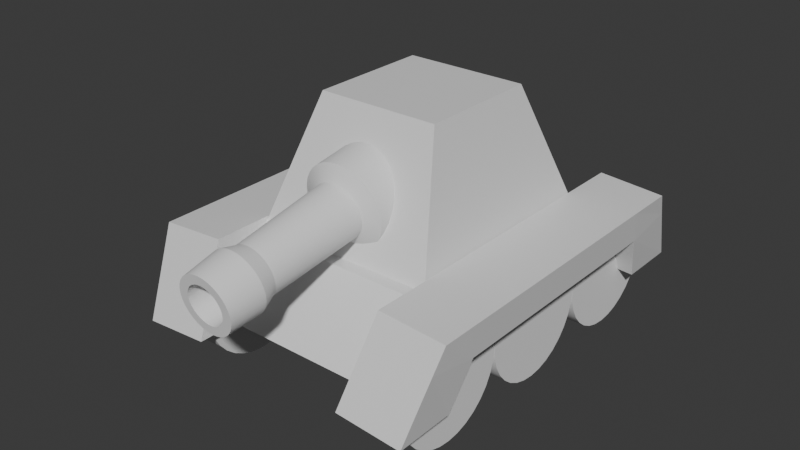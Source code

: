 # Source: tank.blend  (saved by Blender 5.1.30; exported with 4.5.12 LTS)
import bpy
from mathutils import Matrix  # noqa: F401  (used for matrix-valued properties, if any)

bpy.ops.wm.read_factory_settings(use_empty=True)
scene = bpy.context.scene
scene.name = 'Scene'

# ---- collections
col_collection = bpy.data.collections.new('Collection'); scene.collection.children.link(col_collection)

# ---- materials (node trees are filled in below, after node groups)
mat_material = bpy.data.materials.new('Material')
mat_material.alpha_threshold = 0.0
mat_material.use_backface_culling_lightprobe_volume = False
mat_material.roughness = 0.5
mat_material.line_color = (0.0, 0.0, 0.0, 1.0)

# ---- node groups
ng_smooth_by_angle = bpy.data.node_groups.new('Smooth by Angle', 'GeometryNodeTree')
_s = ng_smooth_by_angle.interface.new_socket(name='Mesh', in_out='OUTPUT', socket_type='NodeSocketGeometry')
_s = ng_smooth_by_angle.interface.new_socket(name='Mesh', in_out='INPUT', socket_type='NodeSocketGeometry')
_s = ng_smooth_by_angle.interface.new_socket(name='Angle', in_out='INPUT', socket_type='NodeSocketFloat')
_s.subtype = 'ANGLE'
_s.default_value = 0.5236
_s.min_value = 0.0
_s.max_value = 3.142
_s.description = 'Maximum face angle for smooth edges'
_s = ng_smooth_by_angle.interface.new_socket(name='Ignore Sharpness', in_out='INPUT', socket_type='NodeSocketBool')
_s.force_non_field = True
ng_smooth_by_angle.is_modifier = True
_N = ng_smooth_by_angle.nodes; _L = ng_smooth_by_angle.links
n0 = _N.new('GeometryNodeSetShadeSmooth'); n0.name = 'Set Shade Smooth'; n0.location = (120, -80)
n0.domain = 'EDGE'
n1 = _N.new('GeometryNodeSetShadeSmooth'); n1.name = 'Set Shade Smooth.001'; n1.location = (300, -80)
n2 = _N.new('NodeGroupOutput'); n2.name = 'Group Output'; n2.location = (480, -80)
n3 = _N.new('GeometryNodeInputMeshEdgeAngle'); n3.name = 'Edge Angle'; n3.location = (-440, -240)
n4 = _N.new('NodeGroupInput'); n4.name = 'Group Input'; n4.location = (-80, -80)
n5 = _N.new('GeometryNodeInputEdgeSmooth'); n5.name = 'Is Edge Smooth'; n5.location = (-260, -120)
n6 = _N.new('GeometryNodeInputShadeSmooth'); n6.name = 'Is Shade Smooth'; n6.location = (-440, -397)
n7 = _N.new('FunctionNodeCompare'); n7.name = 'Compare'; n7.location = (-260, -260)
n7.operation = 'LESS_EQUAL'
n7.inputs[6].default_value = (0.0, 0.0, 0.0, 0.0)
n7.inputs[7].default_value = (0.0, 0.0, 0.0, 0.0)
n8 = _N.new('FunctionNodeBooleanMath'); n8.name = 'Boolean Math.001'; n8.location = (-80, -260)
n9 = _N.new('NodeGroupInput'); n9.name = 'Group Input.001'; n9.location = (-440, -329)
n10 = _N.new('NodeGroupInput'); n10.name = 'Group Input.002'; n10.location = (-259, -189)
n11 = _N.new('FunctionNodeBooleanMath'); n11.name = 'Boolean Math'; n11.location = (-80, -149)
n11.operation = 'OR'
n12 = _N.new('FunctionNodeBooleanMath'); n12.name = 'Boolean Math.002'; n12.location = (-260, -380)
n12.operation = 'OR'
n13 = _N.new('NodeGroupInput'); n13.name = 'Group Input.003'; n13.location = (-440, -460)
_L.new(n3.outputs[0], n7.inputs[0])
_L.new(n1.outputs[0], n2.inputs[0])
_L.new(n9.outputs[1], n7.inputs[1])
_L.new(n7.outputs[0], n8.inputs[0])
_L.new(n4.outputs[0], n0.inputs[0])
_L.new(n0.outputs[0], n1.inputs[0])
_L.new(n8.outputs[0], n0.inputs[2])
_L.new(n10.outputs[2], n11.inputs[1])
_L.new(n5.outputs[0], n11.inputs[0])
_L.new(n11.outputs[0], n0.inputs[1])
_L.new(n13.outputs[2], n12.inputs[1])
_L.new(n6.outputs[0], n12.inputs[0])
_L.new(n12.outputs[0], n8.inputs[1])
n2.is_active_output = True

# ---- material node trees
mat_material.use_nodes = True; mat_material.node_tree.nodes.clear()
_N = mat_material.node_tree.nodes; _L = mat_material.node_tree.links
n0 = _N.new('ShaderNodeOutputMaterial'); n0.name = 'Material Output'; n0.location = (200, 100)
n1 = _N.new('ShaderNodeBsdfPrincipled'); n1.name = 'Principled BSDF'; n1.location = (-200, 100)
_L.new(n1.outputs[0], n0.inputs[0])
n0.is_active_output = True

# ---- world
world_world = bpy.data.worlds.new('World'); scene.world = world_world
world_world.use_nodes = True; world_world.node_tree.nodes.clear()
_N = world_world.node_tree.nodes; _L = world_world.node_tree.links
n0 = _N.new('ShaderNodeOutputWorld'); n0.name = 'World Output'; n0.location = (200, 100)
n1 = _N.new('ShaderNodeBackground'); n1.name = 'Background'; n1.location = (-200, 100)
n1.inputs[0].default_value = (0.05088, 0.05088, 0.05088, 1.0)
_L.new(n1.outputs[0], n0.inputs[0])
n0.is_active_output = True
world_world.color = (0.05088, 0.05088, 0.05088)
world_world.sun_shadow_jitter_overblur = 0.0

# ---- meshes
me_cube = bpy.data.meshes.new('Cube')
me_cube.from_pydata([(1.0, 1.0, 1.0), (1.5, 1.8, -1.0), (1.0, -1.0, 1.0), (1.5, -1.8, -1.0), (-1.0, 1.0, 1.0), (-1.5, 1.8, -1.0), (-1.0, -1.0, 1.0), (-1.5, -1.8, -1.0)], [], [(0, 4, 6, 2), (3, 2, 6, 7), (7, 6, 4, 5), (5, 1, 3, 7), (1, 0, 2, 3), (5, 4, 0, 1)])
_uv = me_cube.uv_layers.new(name='UVMap')
_uv.uv.foreach_set('vector', [0.625, 0.5, 0.875, 0.5, 0.875, 0.75, 0.625, 0.75, 0.375, 0.75, 0.625, 0.75, 0.625, 1.0, 0.375, 1.0, 0.375, 0.0, 0.625, 0.0, 0.625, 0.25, 0.375, 0.25, 0.125, 0.5, 0.375, 0.5, 0.375, 0.75, 0.125, 0.75, 0.375, 0.5, 0.625, 0.5, 0.625, 0.75, 0.375, 0.75, 0.375, 0.25, 0.625, 0.25, 0.625, 0.5, 0.375, 0.5])
me_cube.materials.append(mat_material)
me_cube.use_mirror_vertex_groups = False
me_cube.update()
me_cylinder = bpy.data.meshes.new('Cylinder')
me_cylinder.from_pydata([(0.0, 1.0, -1.0), (0.0, 1.0, 1.0), (0.1951, 0.9808, -1.0), (0.1951, 0.9808, 1.0), (0.3827, 0.9239, -1.0), (0.3827, 0.9239, 1.0), (0.5556, 0.8315, -1.0), (0.5556, 0.8315, 1.0), (0.7071, 0.7071, -1.0), (0.7071, 0.7071, 1.0), (0.8315, 0.5556, -1.0), (0.8315, 0.5556, 1.0), (0.9239, 0.3827, -1.0), (0.9239, 0.3827, 1.0), (0.9808, 0.1951, -1.0), (0.9808, 0.1951, 1.0), (1.0, 0.0, -1.0), (1.0, 0.0, 1.0), (0.9808, -0.1951, -1.0), (0.9808, -0.1951, 1.0), (0.9239, -0.3827, -1.0), (0.9239, -0.3827, 1.0), (0.8315, -0.5556, -1.0), (0.8315, -0.5556, 1.0), (0.7071, -0.7071, -1.0), (0.7071, -0.7071, 1.0), (0.5556, -0.8315, -1.0), (0.5556, -0.8315, 1.0), (0.3827, -0.9239, -1.0), (0.3827, -0.9239, 1.0), (0.1951, -0.9808, -1.0), (0.1951, -0.9808, 1.0), (0.0, -1.0, -1.0), (0.0, -1.0, 1.0), (-0.1951, -0.9808, -1.0), (-0.1951, -0.9808, 1.0), (-0.3827, -0.9239, -1.0), (-0.3827, -0.9239, 1.0), (-0.5556, -0.8315, -1.0), (-0.5556, -0.8315, 1.0), (-0.7071, -0.7071, -1.0), (-0.7071, -0.7071, 1.0), (-0.8315, -0.5556, -1.0), (-0.8315, -0.5556, 1.0), (-0.9239, -0.3827, -1.0), (-0.9239, -0.3827, 1.0), (-0.9808, -0.1951, -1.0), (-0.9808, -0.1951, 1.0), (-1.0, 0.0, -1.0), (-1.0, 0.0, 1.0), (-0.9808, 0.1951, -1.0), (-0.9808, 0.1951, 1.0), (-0.9239, 0.3827, -1.0), (-0.9239, 0.3827, 1.0), (-0.8315, 0.5556, -1.0), (-0.8315, 0.5556, 1.0), (-0.7071, 0.7071, -1.0), (-0.7071, 0.7071, 1.0), (-0.5556, 0.8315, -1.0), (-0.5556, 0.8315, 1.0), (-0.3827, 0.9239, -1.0), (-0.3827, 0.9239, 1.0), (-0.1951, 0.9808, -1.0), (-0.1951, 0.9808, 1.0)], [], [(0, 1, 3, 2), (2, 3, 5, 4), (4, 5, 7, 6), (6, 7, 9, 8), (8, 9, 11, 10), (10, 11, 13, 12), (12, 13, 15, 14), (14, 15, 17, 16), (16, 17, 19, 18), (18, 19, 21, 20), (20, 21, 23, 22), (22, 23, 25, 24), (24, 25, 27, 26), (26, 27, 29, 28), (28, 29, 31, 30), (30, 31, 33, 32), (32, 33, 35, 34), (34, 35, 37, 36), (36, 37, 39, 38), (38, 39, 41, 40), (40, 41, 43, 42), (42, 43, 45, 44), (44, 45, 47, 46), (46, 47, 49, 48), (48, 49, 51, 50), (50, 51, 53, 52), (52, 53, 55, 54), (54, 55, 57, 56), (56, 57, 59, 58), (58, 59, 61, 60), (3, 1, 63, 61, 59, 57, 55, 53, 51, 49, 47, 45, 43, 41, 39, 37, 35, 33, 31, 29, 27, 25, 23, 21, 19, 17, 15, 13, 11, 9, 7, 5), (60, 61, 63, 62), (62, 63, 1, 0), (0, 2, 4, 6, 8, 10, 12, 14, 16, 18, 20, 22, 24, 26, 28, 30, 32, 34, 36, 38, 40, 42, 44, 46, 48, 50, 52, 54, 56, 58, 60, 62)])
_uv = me_cylinder.uv_layers.new(name='UVMap')
_uv.uv.foreach_set('vector', [1.0, 0.5, 1.0, 1.0, 0.9688, 1.0, 0.9688, 0.5, 0.9688, 0.5, 0.9688, 1.0, 0.9375, 1.0, 0.9375, 0.5, 0.9375, 0.5, 0.9375, 1.0, 0.9062, 1.0, 0.9062, 0.5, 0.9062, 0.5, 0.9062, 1.0, 0.875, 1.0, 0.875, 0.5, 0.875, 0.5, 0.875, 1.0, 0.8438, 1.0, 0.8438, 0.5, 0.8438, 0.5, 0.8438, 1.0, 0.8125, 1.0, 0.8125, 0.5, 0.8125, 0.5, 0.8125, 1.0, 0.7812, 1.0, 0.7812, 0.5, 0.7812, 0.5, 0.7812, 1.0, 0.75, 1.0, 0.75, 0.5, 0.75, 0.5, 0.75, 1.0, 0.7188, 1.0, 0.7188, 0.5, 0.7188, 0.5, 0.7188, 1.0, 0.6875, 1.0, 0.6875, 0.5, 0.6875, 0.5, 0.6875, 1.0, 0.6562, 1.0, 0.6562, 0.5, 0.6562, 0.5, 0.6562, 1.0, 0.625, 1.0, 0.625, 0.5, 0.625, 0.5, 0.625, 1.0, 0.5938, 1.0, 0.5938, 0.5, 0.5938, 0.5, 0.5938, 1.0, 0.5625, 1.0, 0.5625, 0.5, 0.5625, 0.5, 0.5625, 1.0, 0.5312, 1.0, 0.5312, 0.5, 0.5312, 0.5, 0.5312, 1.0, 0.5, 1.0, 0.5, 0.5, 0.5, 0.5, 0.5, 1.0, 0.4688, 1.0, 0.4688, 0.5, 0.4688, 0.5, 0.4688, 1.0, 0.4375, 1.0, 0.4375, 0.5, 0.4375, 0.5, 0.4375, 1.0, 0.4062, 1.0, 0.4062, 0.5, 0.4062, 0.5, 0.4062, 1.0, 0.375, 1.0, 0.375, 0.5, 0.375, 0.5, 0.375, 1.0, 0.3438, 1.0, 0.3438, 0.5, 0.3438, 0.5, 0.3438, 1.0, 0.3125, 1.0, 0.3125, 0.5, 0.3125, 0.5, 0.3125, 1.0, 0.2812, 1.0, 0.2812, 0.5, 0.2812, 0.5, 0.2812, 1.0, 0.25, 1.0, 0.25, 0.5, 0.25, 0.5, 0.25, 1.0, 0.2188, 1.0, 0.2188, 0.5, 0.2188, 0.5, 0.2188, 1.0, 0.1875, 1.0, 0.1875, 0.5, 0.1875, 0.5, 0.1875, 1.0, 0.1562, 1.0, 0.1562, 0.5, 0.1562, 0.5, 0.1562, 1.0, 0.125, 1.0, 0.125, 0.5, 0.125, 0.5, 0.125, 1.0, 0.09375, 1.0, 0.09375, 0.5, 0.09375, 0.5, 0.09375, 1.0, 0.0625, 1.0, 0.0625, 0.5, 0.2968, 0.4854, 0.25, 0.49, 0.2032, 0.4854, 0.1582, 0.4717, 0.1167, 0.4496, 0.08029, 0.4197, 0.05045, 0.3833, 0.02827, 0.3418, 0.01461, 0.2968, 0.01, 0.25, 0.01461, 0.2032, 0.02827, 0.1582, 0.05045, 0.1167, 0.08029, 0.08029, 0.1167, 0.05045, 0.1582, 0.02827, 0.2032, 0.01461, 0.25, 0.01, 0.2968, 0.01461, 0.3418, 0.02827, 0.3833, 0.05045, 0.4197, 0.08029, 0.4496, 0.1167, 0.4717, 0.1582, 0.4854, 0.2032, 0.49, 0.25, 0.4854, 0.2968, 0.4717, 0.3418, 0.4496, 0.3833, 0.4197, 0.4197, 0.3833, 0.4496, 0.3418, 0.4717, 0.0625, 0.5, 0.0625, 1.0, 0.03125, 1.0, 0.03125, 0.5, 0.03125, 0.5, 0.03125, 1.0, 0.0, 1.0, 0.0, 0.5, 0.75, 0.49, 0.7968, 0.4854, 0.8418, 0.4717, 0.8833, 0.4496, 0.9197, 0.4197, 0.9496, 0.3833, 0.9717, 0.3418, 0.9854, 0.2968, 0.99, 0.25, 0.9854, 0.2032, 0.9717, 0.1582, 0.9496, 0.1167, 0.9197, 0.08029, 0.8833, 0.05045, 0.8418, 0.02827, 0.7968, 0.01461, 0.75, 0.01, 0.7032, 0.01461, 0.6582, 0.02827, 0.6167, 0.05045, 0.5803, 0.08029, 0.5504, 0.1167, 0.5283, 0.1582, 0.5146, 0.2032, 0.51, 0.25, 0.5146, 0.2968, 0.5283, 0.3418, 0.5504, 0.3833, 0.5803, 0.4197, 0.6167, 0.4496, 0.6582, 0.4717, 0.7032, 0.4854])
me_cylinder.update()
me_cube_001 = bpy.data.meshes.new('Cube.001')
me_cube_001.from_pydata([(1.6, 2.0, 0.0), (1.497, 2.844, -1.0), (1.6, -2.0, 0.0), (1.497, -2.844, -1.0), (-1.6, 2.0, 0.0), (-1.497, 2.844, -1.0), (-1.6, -2.0, 0.0), (-1.497, -2.844, -1.0)], [], [(0, 4, 6, 2), (3, 2, 6, 7), (7, 6, 4, 5), (5, 1, 3, 7), (1, 0, 2, 3), (5, 4, 0, 1)])
_uv = me_cube_001.uv_layers.new(name='UVMap')
_uv.uv.foreach_set('vector', [0.625, 0.5, 0.875, 0.5, 0.875, 0.75, 0.625, 0.75, 0.375, 0.75, 0.625, 0.75, 0.625, 1.0, 0.375, 1.0, 0.375, 0.0, 0.625, 0.0, 0.625, 0.25, 0.375, 0.25, 0.125, 0.5, 0.375, 0.5, 0.375, 0.75, 0.125, 0.75, 0.375, 0.5, 0.625, 0.5, 0.625, 0.75, 0.375, 0.75, 0.375, 0.25, 0.625, 0.25, 0.625, 0.5, 0.375, 0.5])
me_cube_001.materials.append(mat_material)
me_cube_001.use_mirror_vertex_groups = False
me_cube_001.update()
me_cylinder_001 = bpy.data.meshes.new('Cylinder.001')
me_cylinder_001.from_pydata([(0.0, 1.0, -1.0), (0.0, 1.0, 1.0), (0.1951, 0.9808, -1.0), (0.1951, 0.9808, 1.0), (0.3827, 0.9239, -1.0), (0.3827, 0.9239, 1.0), (0.5556, 0.8315, -1.0), (0.5556, 0.8315, 1.0), (0.7071, 0.7071, -1.0), (0.7071, 0.7071, 1.0), (0.8315, 0.5556, -1.0), (0.8315, 0.5556, 1.0), (0.9239, 0.3827, -1.0), (0.9239, 0.3827, 1.0), (0.9808, 0.1951, -1.0), (0.9808, 0.1951, 1.0), (1.0, 0.0, -1.0), (1.0, 0.0, 1.0), (0.9808, -0.1951, -1.0), (0.9808, -0.1951, 1.0), (0.9239, -0.3827, -1.0), (0.9239, -0.3827, 1.0), (0.8315, -0.5556, -1.0), (0.8315, -0.5556, 1.0), (0.7071, -0.7071, -1.0), (0.7071, -0.7071, 1.0), (0.5556, -0.8315, -1.0), (0.5556, -0.8315, 1.0), (0.3827, -0.9239, -1.0), (0.3827, -0.9239, 1.0), (0.1951, -0.9808, -1.0), (0.1951, -0.9808, 1.0), (0.0, -1.0, -1.0), (0.0, -1.0, 1.0), (-0.1951, -0.9808, -1.0), (-0.1951, -0.9808, 1.0), (-0.3827, -0.9239, -1.0), (-0.3827, -0.9239, 1.0), (-0.5556, -0.8315, -1.0), (-0.5556, -0.8315, 1.0), (-0.7071, -0.7071, -1.0), (-0.7071, -0.7071, 1.0), (-0.8315, -0.5556, -1.0), (-0.8315, -0.5556, 1.0), (-0.9239, -0.3827, -1.0), (-0.9239, -0.3827, 1.0), (-0.9808, -0.1951, -1.0), (-0.9808, -0.1951, 1.0), (-1.0, 0.0, -1.0), (-1.0, 0.0, 1.0), (-0.9808, 0.1951, -1.0), (-0.9808, 0.1951, 1.0), (-0.9239, 0.3827, -1.0), (-0.9239, 0.3827, 1.0), (-0.8315, 0.5556, -1.0), (-0.8315, 0.5556, 1.0), (-0.7071, 0.7071, -1.0), (-0.7071, 0.7071, 1.0), (-0.5556, 0.8315, -1.0), (-0.5556, 0.8315, 1.0), (-0.3827, 0.9239, -1.0), (-0.3827, 0.9239, 1.0), (-0.1951, 0.9808, -1.0), (-0.1951, 0.9808, 1.0)], [], [(0, 1, 3, 2), (2, 3, 5, 4), (4, 5, 7, 6), (6, 7, 9, 8), (8, 9, 11, 10), (10, 11, 13, 12), (12, 13, 15, 14), (14, 15, 17, 16), (16, 17, 19, 18), (18, 19, 21, 20), (20, 21, 23, 22), (22, 23, 25, 24), (24, 25, 27, 26), (26, 27, 29, 28), (28, 29, 31, 30), (30, 31, 33, 32), (32, 33, 35, 34), (34, 35, 37, 36), (36, 37, 39, 38), (38, 39, 41, 40), (40, 41, 43, 42), (42, 43, 45, 44), (44, 45, 47, 46), (46, 47, 49, 48), (48, 49, 51, 50), (50, 51, 53, 52), (52, 53, 55, 54), (54, 55, 57, 56), (56, 57, 59, 58), (58, 59, 61, 60), (3, 1, 63, 61, 59, 57, 55, 53, 51, 49, 47, 45, 43, 41, 39, 37, 35, 33, 31, 29, 27, 25, 23, 21, 19, 17, 15, 13, 11, 9, 7, 5), (60, 61, 63, 62), (62, 63, 1, 0), (0, 2, 4, 6, 8, 10, 12, 14, 16, 18, 20, 22, 24, 26, 28, 30, 32, 34, 36, 38, 40, 42, 44, 46, 48, 50, 52, 54, 56, 58, 60, 62)])
_uv = me_cylinder_001.uv_layers.new(name='UVMap')
_uv.uv.foreach_set('vector', [1.0, 0.5, 1.0, 1.0, 0.9688, 1.0, 0.9688, 0.5, 0.9688, 0.5, 0.9688, 1.0, 0.9375, 1.0, 0.9375, 0.5, 0.9375, 0.5, 0.9375, 1.0, 0.9062, 1.0, 0.9062, 0.5, 0.9062, 0.5, 0.9062, 1.0, 0.875, 1.0, 0.875, 0.5, 0.875, 0.5, 0.875, 1.0, 0.8438, 1.0, 0.8438, 0.5, 0.8438, 0.5, 0.8438, 1.0, 0.8125, 1.0, 0.8125, 0.5, 0.8125, 0.5, 0.8125, 1.0, 0.7812, 1.0, 0.7812, 0.5, 0.7812, 0.5, 0.7812, 1.0, 0.75, 1.0, 0.75, 0.5, 0.75, 0.5, 0.75, 1.0, 0.7188, 1.0, 0.7188, 0.5, 0.7188, 0.5, 0.7188, 1.0, 0.6875, 1.0, 0.6875, 0.5, 0.6875, 0.5, 0.6875, 1.0, 0.6562, 1.0, 0.6562, 0.5, 0.6562, 0.5, 0.6562, 1.0, 0.625, 1.0, 0.625, 0.5, 0.625, 0.5, 0.625, 1.0, 0.5938, 1.0, 0.5938, 0.5, 0.5938, 0.5, 0.5938, 1.0, 0.5625, 1.0, 0.5625, 0.5, 0.5625, 0.5, 0.5625, 1.0, 0.5312, 1.0, 0.5312, 0.5, 0.5312, 0.5, 0.5312, 1.0, 0.5, 1.0, 0.5, 0.5, 0.5, 0.5, 0.5, 1.0, 0.4688, 1.0, 0.4688, 0.5, 0.4688, 0.5, 0.4688, 1.0, 0.4375, 1.0, 0.4375, 0.5, 0.4375, 0.5, 0.4375, 1.0, 0.4062, 1.0, 0.4062, 0.5, 0.4062, 0.5, 0.4062, 1.0, 0.375, 1.0, 0.375, 0.5, 0.375, 0.5, 0.375, 1.0, 0.3438, 1.0, 0.3438, 0.5, 0.3438, 0.5, 0.3438, 1.0, 0.3125, 1.0, 0.3125, 0.5, 0.3125, 0.5, 0.3125, 1.0, 0.2812, 1.0, 0.2812, 0.5, 0.2812, 0.5, 0.2812, 1.0, 0.25, 1.0, 0.25, 0.5, 0.25, 0.5, 0.25, 1.0, 0.2188, 1.0, 0.2188, 0.5, 0.2188, 0.5, 0.2188, 1.0, 0.1875, 1.0, 0.1875, 0.5, 0.1875, 0.5, 0.1875, 1.0, 0.1562, 1.0, 0.1562, 0.5, 0.1562, 0.5, 0.1562, 1.0, 0.125, 1.0, 0.125, 0.5, 0.125, 0.5, 0.125, 1.0, 0.09375, 1.0, 0.09375, 0.5, 0.09375, 0.5, 0.09375, 1.0, 0.0625, 1.0, 0.0625, 0.5, 0.2968, 0.4854, 0.25, 0.49, 0.2032, 0.4854, 0.1582, 0.4717, 0.1167, 0.4496, 0.08029, 0.4197, 0.05045, 0.3833, 0.02827, 0.3418, 0.01461, 0.2968, 0.01, 0.25, 0.01461, 0.2032, 0.02827, 0.1582, 0.05045, 0.1167, 0.08029, 0.08029, 0.1167, 0.05045, 0.1582, 0.02827, 0.2032, 0.01461, 0.25, 0.01, 0.2968, 0.01461, 0.3418, 0.02827, 0.3833, 0.05045, 0.4197, 0.08029, 0.4496, 0.1167, 0.4717, 0.1582, 0.4854, 0.2032, 0.49, 0.25, 0.4854, 0.2968, 0.4717, 0.3418, 0.4496, 0.3833, 0.4197, 0.4197, 0.3833, 0.4496, 0.3418, 0.4717, 0.0625, 0.5, 0.0625, 1.0, 0.03125, 1.0, 0.03125, 0.5, 0.03125, 0.5, 0.03125, 1.0, 0.0, 1.0, 0.0, 0.5, 0.75, 0.49, 0.7968, 0.4854, 0.8418, 0.4717, 0.8833, 0.4496, 0.9197, 0.4197, 0.9496, 0.3833, 0.9717, 0.3418, 0.9854, 0.2968, 0.99, 0.25, 0.9854, 0.2032, 0.9717, 0.1582, 0.9496, 0.1167, 0.9197, 0.08029, 0.8833, 0.05045, 0.8418, 0.02827, 0.7968, 0.01461, 0.75, 0.01, 0.7032, 0.01461, 0.6582, 0.02827, 0.6167, 0.05045, 0.5803, 0.08029, 0.5504, 0.1167, 0.5283, 0.1582, 0.5146, 0.2032, 0.51, 0.25, 0.5146, 0.2968, 0.5283, 0.3418, 0.5504, 0.3833, 0.5803, 0.4197, 0.6167, 0.4496, 0.6582, 0.4717, 0.7032, 0.4854])
me_cylinder_001.update()
me_cylinder_002 = bpy.data.meshes.new('Cylinder.002')
me_cylinder_002.from_pydata([(0.0, 1.0, -1.0), (0.0, 1.0, 1.0), (0.1951, 0.9808, -1.0), (0.1951, 0.9808, 1.0), (0.3827, 0.9239, -1.0), (0.3827, 0.9239, 1.0), (0.5556, 0.8315, -1.0), (0.5556, 0.8315, 1.0), (0.7071, 0.7071, -1.0), (0.7071, 0.7071, 1.0), (0.8315, 0.5556, -1.0), (0.8315, 0.5556, 1.0), (0.9239, 0.3827, -1.0), (0.9239, 0.3827, 1.0), (0.9808, 0.1951, -1.0), (0.9808, 0.1951, 1.0), (1.0, 0.0, -1.0), (1.0, 0.0, 1.0), (0.9808, -0.1951, -1.0), (0.9808, -0.1951, 1.0), (0.9239, -0.3827, -1.0), (0.9239, -0.3827, 1.0), (0.8315, -0.5556, -1.0), (0.8315, -0.5556, 1.0), (0.7071, -0.7071, -1.0), (0.7071, -0.7071, 1.0), (0.5556, -0.8315, -1.0), (0.5556, -0.8315, 1.0), (0.3827, -0.9239, -1.0), (0.3827, -0.9239, 1.0), (0.1951, -0.9808, -1.0), (0.1951, -0.9808, 1.0), (0.0, -1.0, -1.0), (0.0, -1.0, 1.0), (-0.1951, -0.9808, -1.0), (-0.1951, -0.9808, 1.0), (-0.3827, -0.9239, -1.0), (-0.3827, -0.9239, 1.0), (-0.5556, -0.8315, -1.0), (-0.5556, -0.8315, 1.0), (-0.7071, -0.7071, -1.0), (-0.7071, -0.7071, 1.0), (-0.8315, -0.5556, -1.0), (-0.8315, -0.5556, 1.0), (-0.9239, -0.3827, -1.0), (-0.9239, -0.3827, 1.0), (-0.9808, -0.1951, -1.0), (-0.9808, -0.1951, 1.0), (-1.0, 0.0, -1.0), (-1.0, 0.0, 1.0), (-0.9808, 0.1951, -1.0), (-0.9808, 0.1951, 1.0), (-0.9239, 0.3827, -1.0), (-0.9239, 0.3827, 1.0), (-0.8315, 0.5556, -1.0), (-0.8315, 0.5556, 1.0), (-0.7071, 0.7071, -1.0), (-0.7071, 0.7071, 1.0), (-0.5556, 0.8315, -1.0), (-0.5556, 0.8315, 1.0), (-0.3827, 0.9239, -1.0), (-0.3827, 0.9239, 1.0), (-0.1951, 0.9808, -1.0), (-0.1951, 0.9808, 1.0)], [], [(0, 1, 3, 2), (2, 3, 5, 4), (4, 5, 7, 6), (6, 7, 9, 8), (8, 9, 11, 10), (10, 11, 13, 12), (12, 13, 15, 14), (14, 15, 17, 16), (16, 17, 19, 18), (18, 19, 21, 20), (20, 21, 23, 22), (22, 23, 25, 24), (24, 25, 27, 26), (26, 27, 29, 28), (28, 29, 31, 30), (30, 31, 33, 32), (32, 33, 35, 34), (34, 35, 37, 36), (36, 37, 39, 38), (38, 39, 41, 40), (40, 41, 43, 42), (42, 43, 45, 44), (44, 45, 47, 46), (46, 47, 49, 48), (48, 49, 51, 50), (50, 51, 53, 52), (52, 53, 55, 54), (54, 55, 57, 56), (56, 57, 59, 58), (58, 59, 61, 60), (3, 1, 63, 61, 59, 57, 55, 53, 51, 49, 47, 45, 43, 41, 39, 37, 35, 33, 31, 29, 27, 25, 23, 21, 19, 17, 15, 13, 11, 9, 7, 5), (60, 61, 63, 62), (62, 63, 1, 0), (0, 2, 4, 6, 8, 10, 12, 14, 16, 18, 20, 22, 24, 26, 28, 30, 32, 34, 36, 38, 40, 42, 44, 46, 48, 50, 52, 54, 56, 58, 60, 62)])
_uv = me_cylinder_002.uv_layers.new(name='UVMap')
_uv.uv.foreach_set('vector', [1.0, 0.5, 1.0, 1.0, 0.9688, 1.0, 0.9688, 0.5, 0.9688, 0.5, 0.9688, 1.0, 0.9375, 1.0, 0.9375, 0.5, 0.9375, 0.5, 0.9375, 1.0, 0.9062, 1.0, 0.9062, 0.5, 0.9062, 0.5, 0.9062, 1.0, 0.875, 1.0, 0.875, 0.5, 0.875, 0.5, 0.875, 1.0, 0.8438, 1.0, 0.8438, 0.5, 0.8438, 0.5, 0.8438, 1.0, 0.8125, 1.0, 0.8125, 0.5, 0.8125, 0.5, 0.8125, 1.0, 0.7812, 1.0, 0.7812, 0.5, 0.7812, 0.5, 0.7812, 1.0, 0.75, 1.0, 0.75, 0.5, 0.75, 0.5, 0.75, 1.0, 0.7188, 1.0, 0.7188, 0.5, 0.7188, 0.5, 0.7188, 1.0, 0.6875, 1.0, 0.6875, 0.5, 0.6875, 0.5, 0.6875, 1.0, 0.6562, 1.0, 0.6562, 0.5, 0.6562, 0.5, 0.6562, 1.0, 0.625, 1.0, 0.625, 0.5, 0.625, 0.5, 0.625, 1.0, 0.5938, 1.0, 0.5938, 0.5, 0.5938, 0.5, 0.5938, 1.0, 0.5625, 1.0, 0.5625, 0.5, 0.5625, 0.5, 0.5625, 1.0, 0.5312, 1.0, 0.5312, 0.5, 0.5312, 0.5, 0.5312, 1.0, 0.5, 1.0, 0.5, 0.5, 0.5, 0.5, 0.5, 1.0, 0.4688, 1.0, 0.4688, 0.5, 0.4688, 0.5, 0.4688, 1.0, 0.4375, 1.0, 0.4375, 0.5, 0.4375, 0.5, 0.4375, 1.0, 0.4062, 1.0, 0.4062, 0.5, 0.4062, 0.5, 0.4062, 1.0, 0.375, 1.0, 0.375, 0.5, 0.375, 0.5, 0.375, 1.0, 0.3438, 1.0, 0.3438, 0.5, 0.3438, 0.5, 0.3438, 1.0, 0.3125, 1.0, 0.3125, 0.5, 0.3125, 0.5, 0.3125, 1.0, 0.2812, 1.0, 0.2812, 0.5, 0.2812, 0.5, 0.2812, 1.0, 0.25, 1.0, 0.25, 0.5, 0.25, 0.5, 0.25, 1.0, 0.2188, 1.0, 0.2188, 0.5, 0.2188, 0.5, 0.2188, 1.0, 0.1875, 1.0, 0.1875, 0.5, 0.1875, 0.5, 0.1875, 1.0, 0.1562, 1.0, 0.1562, 0.5, 0.1562, 0.5, 0.1562, 1.0, 0.125, 1.0, 0.125, 0.5, 0.125, 0.5, 0.125, 1.0, 0.09375, 1.0, 0.09375, 0.5, 0.09375, 0.5, 0.09375, 1.0, 0.0625, 1.0, 0.0625, 0.5, 0.2968, 0.4854, 0.25, 0.49, 0.2032, 0.4854, 0.1582, 0.4717, 0.1167, 0.4496, 0.08029, 0.4197, 0.05045, 0.3833, 0.02827, 0.3418, 0.01461, 0.2968, 0.01, 0.25, 0.01461, 0.2032, 0.02827, 0.1582, 0.05045, 0.1167, 0.08029, 0.08029, 0.1167, 0.05045, 0.1582, 0.02827, 0.2032, 0.01461, 0.25, 0.01, 0.2968, 0.01461, 0.3418, 0.02827, 0.3833, 0.05045, 0.4197, 0.08029, 0.4496, 0.1167, 0.4717, 0.1582, 0.4854, 0.2032, 0.49, 0.25, 0.4854, 0.2968, 0.4717, 0.3418, 0.4496, 0.3833, 0.4197, 0.4197, 0.3833, 0.4496, 0.3418, 0.4717, 0.0625, 0.5, 0.0625, 1.0, 0.03125, 1.0, 0.03125, 0.5, 0.03125, 0.5, 0.03125, 1.0, 0.0, 1.0, 0.0, 0.5, 0.75, 0.49, 0.7968, 0.4854, 0.8418, 0.4717, 0.8833, 0.4496, 0.9197, 0.4197, 0.9496, 0.3833, 0.9717, 0.3418, 0.9854, 0.2968, 0.99, 0.25, 0.9854, 0.2032, 0.9717, 0.1582, 0.9496, 0.1167, 0.9197, 0.08029, 0.8833, 0.05045, 0.8418, 0.02827, 0.7968, 0.01461, 0.75, 0.01, 0.7032, 0.01461, 0.6582, 0.02827, 0.6167, 0.05045, 0.5803, 0.08029, 0.5504, 0.1167, 0.5283, 0.1582, 0.5146, 0.2032, 0.51, 0.25, 0.5146, 0.2968, 0.5283, 0.3418, 0.5504, 0.3833, 0.5803, 0.4197, 0.6167, 0.4496, 0.6582, 0.4717, 0.7032, 0.4854])
me_cylinder_002.update()
me_cylinder_003 = bpy.data.meshes.new('Cylinder.003')
me_cylinder_003.from_pydata([(4.034e-08, 1.1, 0.6799), (4.249e-08, 1.0, 1.939), (0.2146, 1.079, 0.6799), (0.1951, 0.9808, 1.939), (0.4209, 1.016, 0.6799), (0.3827, 0.9239, 1.939), (0.611, 0.9144, 0.6799), (0.5556, 0.8315, 1.939), (0.7776, 0.7776, 0.6799), (0.7071, 0.7071, 1.939), (0.9144, 0.611, 0.6799), (0.8315, 0.5556, 1.939), (1.016, 0.4209, 0.6799), (0.9239, 0.3827, 1.939), (1.079, 0.2146, 0.6799), (0.9808, 0.1951, 1.939), (1.1, 2.091e-07, 0.6799), (1.0, 0.0, 1.939), (1.079, -0.2146, 0.6799), (0.9808, -0.1951, 1.939), (1.016, -0.4209, 0.6799), (0.9239, -0.3827, 1.939), (0.9144, -0.611, 0.6799), (0.8315, -0.5556, 1.939), (0.7776, -0.7776, 0.6799), (0.7071, -0.7071, 1.939), (0.611, -0.9144, 0.6799), (0.5556, -0.8315, 1.939), (0.4209, -1.016, 0.6799), (0.3827, -0.9239, 1.939), (0.2146, -1.079, 0.6799), (0.1951, -0.9808, 1.939), (4.034e-08, -1.1, 0.6799), (4.249e-08, -1.0, 1.939), (-0.2146, -1.079, 0.6799), (-0.1951, -0.9808, 1.939), (-0.4209, -1.016, 0.6799), (-0.3827, -0.9239, 1.939), (-0.611, -0.9144, 0.6799), (-0.5556, -0.8315, 1.939), (-0.7776, -0.7776, 0.6799), (-0.7071, -0.7071, 1.939), (-0.9144, -0.611, 0.6799), (-0.8315, -0.5556, 1.939), (-1.016, -0.4209, 0.6799), (-0.9239, -0.3827, 1.939), (-1.079, -0.2146, 0.6799), (-0.9808, -0.1951, 1.939), (-1.1, 2.091e-07, 0.6799), (-1.0, 0.0, 1.939), (-1.079, 0.2146, 0.6799), (-0.9808, 0.1951, 1.939), (-1.016, 0.4209, 0.6799), (-0.9239, 0.3827, 1.939), (-0.9144, 0.611, 0.6799), (-0.8315, 0.5556, 1.939), (-0.7776, 0.7776, 0.6799), (-0.7071, 0.7071, 1.939), (-0.611, 0.9144, 0.6799), (-0.5556, 0.8315, 1.939), (-0.4209, 1.016, 0.6799), (-0.3827, 0.9239, 1.939), (-0.2146, 1.079, 0.6799), (-0.1951, 0.9808, 1.939), (0.241, 1.212, 2.141), (7.167e-08, 1.236, 2.141), (0.4728, 1.141, 2.141), (0.6864, 1.027, 2.141), (0.8737, 0.8737, 2.141), (1.027, 0.6864, 2.141), (1.141, 0.4728, 2.141), (1.212, 0.241, 2.141), (1.236, 1.123e-07, 2.141), (1.212, -0.241, 2.141), (1.141, -0.4728, 2.141), (1.027, -0.6864, 2.141), (0.8737, -0.8737, 2.141), (0.6864, -1.027, 2.141), (0.4728, -1.141, 2.141), (0.241, -1.212, 2.141), (7.167e-08, -1.236, 2.141), (-0.241, -1.212, 2.141), (-0.4728, -1.141, 2.141), (-0.6864, -1.027, 2.141), (-0.8737, -0.8737, 2.141), (-1.027, -0.6864, 2.141), (-1.141, -0.4728, 2.141), (-1.212, -0.241, 2.141), (-1.236, 1.123e-07, 2.141), (-1.212, 0.241, 2.141), (-1.141, 0.4728, 2.141), (-1.027, 0.6864, 2.141), (-0.8737, 0.8737, 2.141), (-0.6864, 1.027, 2.141), (-0.4728, 1.141, 2.141), (-0.241, 1.212, 2.141), (0.2224, 1.118, 2.583), (-1.19e-07, 1.14, 2.583), (0.4362, 1.053, 2.583), (0.6333, 0.9478, 2.583), (0.806, 0.806, 2.583), (0.9478, 0.6333, 2.583), (1.053, 0.4362, 2.583), (1.118, 0.2224, 2.583), (1.14, 6.672e-08, 2.583), (1.118, -0.2224, 2.583), (1.053, -0.4362, 2.583), (0.9478, -0.6333, 2.583), (0.806, -0.806, 2.583), (0.6333, -0.9478, 2.583), (0.4362, -1.053, 2.583), (0.2224, -1.118, 2.583), (-1.19e-07, -1.14, 2.583), (-0.2224, -1.118, 2.583), (-0.4362, -1.053, 2.583), (-0.6333, -0.9478, 2.583), (-0.806, -0.806, 2.583), (-0.9478, -0.6333, 2.583), (-1.053, -0.4362, 2.583), (-1.118, -0.2224, 2.583), (-1.14, 6.672e-08, 2.583), (-1.118, 0.2224, 2.583), (-1.053, 0.4362, 2.583), (-0.9478, 0.6333, 2.583), (-0.806, 0.806, 2.583), (-0.6333, 0.9478, 2.583), (-0.4362, 1.053, 2.583), (-0.2224, 1.118, 2.583), (0.1505, 0.7564, 2.583), (-1.149e-07, 0.7712, 2.583), (0.2951, 0.7125, 2.583), (0.4284, 0.6412, 2.583), (0.5453, 0.5453, 2.583), (0.6412, 0.4284, 2.583), (0.7125, 0.2951, 2.583), (0.7564, 0.1505, 2.583), (0.7712, 6.948e-08, 2.583), (0.7564, -0.1505, 2.583), (0.7125, -0.2951, 2.583), (0.6412, -0.4284, 2.583), (0.5453, -0.5453, 2.583), (0.4284, -0.6412, 2.583), (0.2951, -0.7125, 2.583), (0.1505, -0.7564, 2.583), (-1.149e-07, -0.7712, 2.583), (-0.1505, -0.7564, 2.583), (-0.2951, -0.7125, 2.583), (-0.4284, -0.6412, 2.583), (-0.5453, -0.5453, 2.583), (-0.6412, -0.4284, 2.583), (-0.7125, -0.2951, 2.583), (-0.7564, -0.1505, 2.583), (-0.7712, 6.948e-08, 2.583), (-0.7564, 0.1505, 2.583), (-0.7125, 0.2951, 2.583), (-0.6412, 0.4284, 2.583), (-0.5453, 0.5453, 2.583), (-0.4284, 0.6412, 2.583), (-0.2951, 0.7125, 2.583), (-0.1505, 0.7564, 2.583), (0.2224, 1.118, 2.583), (-1.19e-07, 1.14, 2.583), (0.4362, 1.053, 2.583), (0.6333, 0.9478, 2.583), (0.806, 0.806, 2.583), (0.9478, 0.6333, 2.583), (1.053, 0.4362, 2.583), (1.118, 0.2224, 2.583), (1.14, 6.672e-08, 2.583), (1.118, -0.2224, 2.583), (1.053, -0.4362, 2.583), (0.9478, -0.6333, 2.583), (0.806, -0.806, 2.583), (0.6333, -0.9478, 2.583), (0.4362, -1.053, 2.583), (0.2224, -1.118, 2.583), (-1.19e-07, -1.14, 2.583), (-0.2224, -1.118, 2.583), (-0.4362, -1.053, 2.583), (-0.6333, -0.9478, 2.583), (-0.806, -0.806, 2.583), (-0.9478, -0.6333, 2.583), (-1.053, -0.4362, 2.583), (-1.118, -0.2224, 2.583), (-1.14, 6.672e-08, 2.583), (-1.118, 0.2224, 2.583), (-1.053, 0.4362, 2.583), (-0.9478, 0.6333, 2.583), (-0.806, 0.806, 2.583), (-0.6333, 0.9478, 2.583), (-0.4362, 1.053, 2.583), (-0.2224, 1.118, 2.583), (0.1364, 0.6857, 2.079), (7.228e-08, 0.6991, 2.079), (0.2675, 0.6459, 2.079), (0.3884, 0.5813, 2.079), (0.4944, 0.4944, 2.079), (0.5813, 0.3884, 2.079), (0.6459, 0.2675, 2.079), (0.6857, 0.1364, 2.079), (0.6991, 1.843e-08, 2.079), (0.6857, -0.1364, 2.079), (0.6459, -0.2675, 2.079), (0.5813, -0.3884, 2.079), (0.4944, -0.4944, 2.079), (0.3884, -0.5813, 2.079), (0.2675, -0.6459, 2.079), (0.1364, -0.6857, 2.079), (7.228e-08, -0.6991, 2.079), (-0.1364, -0.6857, 2.079), (-0.2675, -0.6459, 2.079), (-0.3884, -0.5813, 2.079), (-0.4944, -0.4944, 2.079), (-0.5813, -0.3884, 2.079), (-0.6459, -0.2675, 2.079), (-0.6857, -0.1364, 2.079), (-0.6991, 1.843e-08, 2.079), (-0.6857, 0.1364, 2.079), (-0.6459, 0.2675, 2.079), (-0.5813, 0.3884, 2.079), (-0.4944, 0.4944, 2.079), (-0.3884, 0.5813, 2.079), (-0.2675, 0.6459, 2.079), (-0.1364, 0.6857, 2.079), (3.62e-08, 1.699, 0.5857), (0.3315, 1.667, 0.5857), (0.6503, 1.57, 0.5857), (0.9441, 1.413, 0.5857), (1.202, 1.202, 0.5857), (1.413, 0.9441, 0.5857), (1.57, 0.6503, 0.5857), (1.667, 0.3315, 0.5857), (1.699, 6.306e-08, 0.5857), (1.667, -0.3315, 0.5857), (1.57, -0.6503, 0.5857), (1.413, -0.9441, 0.5857), (1.202, -1.202, 0.5857), (0.9441, -1.413, 0.5857), (0.6503, -1.57, 0.5857), (0.3315, -1.667, 0.5857), (3.62e-08, -1.699, 0.5857), (-0.3315, -1.667, 0.5857), (-0.6503, -1.57, 0.5857), (-0.9441, -1.413, 0.5857), (-1.202, -1.202, 0.5857), (-1.413, -0.9441, 0.5857), (-1.57, -0.6503, 0.5857), (-1.667, -0.3315, 0.5857), (-1.699, 6.306e-08, 0.5857), (-1.667, 0.3315, 0.5857), (-1.57, 0.6503, 0.5857), (-1.413, 0.9441, 0.5857), (-1.202, 1.202, 0.5857), (-0.9441, 1.413, 0.5857), (-0.6503, 1.57, 0.5857), (-0.3315, 1.667, 0.5857), (3.917e-09, 1.699, -0.5857), (0.3315, 1.667, -0.5857), (0.6503, 1.57, -0.5857), (0.9441, 1.413, -0.5857), (1.202, 1.202, -0.5857), (1.413, 0.9441, -0.5857), (1.57, 0.6503, -0.5857), (1.667, 0.3315, -0.5857), (1.699, 6.306e-08, -0.5857), (1.667, -0.3315, -0.5857), (1.57, -0.6503, -0.5857), (1.413, -0.9441, -0.5857), (1.202, -1.202, -0.5857), (0.9441, -1.413, -0.5857), (0.6503, -1.57, -0.5857), (0.3315, -1.667, -0.5857), (3.917e-09, -1.699, -0.5857), (-0.3315, -1.667, -0.5857), (-0.6503, -1.57, -0.5857), (-0.9441, -1.413, -0.5857), (-1.202, -1.202, -0.5857), (-1.413, -0.9441, -0.5857), (-1.57, -0.6503, -0.5857), (-1.667, -0.3315, -0.5857), (-1.699, 6.306e-08, -0.5857), (-1.667, 0.3315, -0.5857), (-1.57, 0.6503, -0.5857), (-1.413, 0.9441, -0.5857), (-1.202, 1.202, -0.5857), (-0.9441, 1.413, -0.5857), (-0.6503, 1.57, -0.5857), (-0.3315, 1.667, -0.5857)], [], [(0, 1, 3, 2), (2, 3, 5, 4), (4, 5, 7, 6), (6, 7, 9, 8), (8, 9, 11, 10), (10, 11, 13, 12), (12, 13, 15, 14), (14, 15, 17, 16), (16, 17, 19, 18), (18, 19, 21, 20), (20, 21, 23, 22), (22, 23, 25, 24), (24, 25, 27, 26), (26, 27, 29, 28), (28, 29, 31, 30), (30, 31, 33, 32), (32, 33, 35, 34), (34, 35, 37, 36), (36, 37, 39, 38), (38, 39, 41, 40), (40, 41, 43, 42), (42, 43, 45, 44), (44, 45, 47, 46), (46, 47, 49, 48), (48, 49, 51, 50), (50, 51, 53, 52), (52, 53, 55, 54), (54, 55, 57, 56), (56, 57, 59, 58), (58, 59, 61, 60), (7, 5, 66, 67), (60, 61, 63, 62), (62, 63, 1, 0), (6, 8, 228, 227), (84, 83, 115, 116), (25, 23, 75, 76), (43, 41, 84, 85), (61, 59, 93, 94), (17, 15, 71, 72), (35, 33, 80, 81), (53, 51, 89, 90), (9, 7, 67, 68), (27, 25, 76, 77), (45, 43, 85, 86), (63, 61, 94, 95), (19, 17, 72, 73), (37, 35, 81, 82), (55, 53, 90, 91), (11, 9, 68, 69), (29, 27, 77, 78), (47, 45, 86, 87), (3, 1, 65, 64), (1, 63, 95, 65), (21, 19, 73, 74), (39, 37, 82, 83), (57, 55, 91, 92), (13, 11, 69, 70), (31, 29, 78, 79), (49, 47, 87, 88), (5, 3, 64, 66), (23, 21, 74, 75), (41, 39, 83, 84), (59, 57, 92, 93), (15, 13, 70, 71), (33, 31, 79, 80), (51, 49, 88, 89), (119, 118, 182, 183), (71, 70, 102, 103), (85, 84, 116, 117), (72, 71, 103, 104), (86, 85, 117, 118), (73, 72, 104, 105), (87, 86, 118, 119), (74, 73, 105, 106), (88, 87, 119, 120), (75, 74, 106, 107), (89, 88, 120, 121), (76, 75, 107, 108), (90, 89, 121, 122), (77, 76, 108, 109), (91, 90, 122, 123), (78, 77, 109, 110), (64, 65, 97, 96), (92, 91, 123, 124), (79, 78, 110, 111), (66, 64, 96, 98), (93, 92, 124, 125), (80, 79, 111, 112), (67, 66, 98, 99), (94, 93, 125, 126), (81, 80, 112, 113), (68, 67, 99, 100), (95, 94, 126, 127), (82, 81, 113, 114), (69, 68, 100, 101), (65, 95, 127, 97), (83, 82, 114, 115), (70, 69, 101, 102), (146, 145, 209, 210), (106, 105, 169, 170), (120, 119, 183, 184), (107, 106, 170, 171), (121, 120, 184, 185), (108, 107, 171, 172), (122, 121, 185, 186), (109, 108, 172, 173), (123, 122, 186, 187), (110, 109, 173, 174), (96, 97, 161, 160), (124, 123, 187, 188), (111, 110, 174, 175), (98, 96, 160, 162), (125, 124, 188, 189), (112, 111, 175, 176), (99, 98, 162, 163), (126, 125, 189, 190), (113, 112, 176, 177), (100, 99, 163, 164), (127, 126, 190, 191), (114, 113, 177, 178), (101, 100, 164, 165), (97, 127, 191, 161), (115, 114, 178, 179), (102, 101, 165, 166), (116, 115, 179, 180), (103, 102, 166, 167), (117, 116, 180, 181), (104, 103, 167, 168), (118, 117, 181, 182), (105, 104, 168, 169), (129, 128, 160, 161), (128, 130, 162, 160), (130, 131, 163, 162), (131, 132, 164, 163), (132, 133, 165, 164), (133, 134, 166, 165), (134, 135, 167, 166), (135, 136, 168, 167), (136, 137, 169, 168), (137, 138, 170, 169), (138, 139, 171, 170), (139, 140, 172, 171), (140, 141, 173, 172), (141, 142, 174, 173), (142, 143, 175, 174), (143, 144, 176, 175), (144, 145, 177, 176), (145, 146, 178, 177), (146, 147, 179, 178), (147, 148, 180, 179), (148, 149, 181, 180), (149, 150, 182, 181), (150, 151, 183, 182), (151, 152, 184, 183), (152, 153, 185, 184), (153, 154, 186, 185), (154, 155, 187, 186), (155, 156, 188, 187), (156, 157, 189, 188), (157, 158, 190, 189), (158, 159, 191, 190), (159, 129, 161, 191), (192, 193, 223, 222, 221, 220, 219, 218, 217, 216, 215, 214, 213, 212, 211, 210, 209, 208, 207, 206, 205, 204, 203, 202, 201, 200, 199, 198, 197, 196, 195, 194), (133, 132, 196, 197), (129, 159, 223, 193), (147, 146, 210, 211), (134, 133, 197, 198), (148, 147, 211, 212), (135, 134, 198, 199), (149, 148, 212, 213), (136, 135, 199, 200), (150, 149, 213, 214), (137, 136, 200, 201), (151, 150, 214, 215), (138, 137, 201, 202), (152, 151, 215, 216), (139, 138, 202, 203), (153, 152, 216, 217), (140, 139, 203, 204), (154, 153, 217, 218), (141, 140, 204, 205), (155, 154, 218, 219), (142, 141, 205, 206), (128, 129, 193, 192), (156, 155, 219, 220), (143, 142, 206, 207), (130, 128, 192, 194), (157, 156, 220, 221), (144, 143, 207, 208), (131, 130, 194, 195), (158, 157, 221, 222), (145, 144, 208, 209), (132, 131, 195, 196), (159, 158, 222, 223), (233, 234, 266, 265), (24, 26, 237, 236), (42, 44, 246, 245), (60, 62, 255, 254), (16, 18, 233, 232), (34, 36, 242, 241), (52, 54, 251, 250), (8, 10, 229, 228), (26, 28, 238, 237), (44, 46, 247, 246), (0, 2, 225, 224), (62, 0, 224, 255), (18, 20, 234, 233), (36, 38, 243, 242), (54, 56, 252, 251), (10, 12, 230, 229), (28, 30, 239, 238), (46, 48, 248, 247), (2, 4, 226, 225), (20, 22, 235, 234), (38, 40, 244, 243), (56, 58, 253, 252), (12, 14, 231, 230), (30, 32, 240, 239), (48, 50, 249, 248), (4, 6, 227, 226), (22, 24, 236, 235), (40, 42, 245, 244), (58, 60, 254, 253), (14, 16, 232, 231), (32, 34, 241, 240), (50, 52, 250, 249), (256, 257, 258, 259, 260, 261, 262, 263, 264, 265, 266, 267, 268, 269, 270, 271, 272, 273, 274, 275, 276, 277, 278, 279, 280, 281, 282, 283, 284, 285, 286, 287), (247, 248, 280, 279), (234, 235, 267, 266), (248, 249, 281, 280), (235, 236, 268, 267), (249, 250, 282, 281), (236, 237, 269, 268), (250, 251, 283, 282), (237, 238, 270, 269), (224, 225, 257, 256), (251, 252, 284, 283), (238, 239, 271, 270), (225, 226, 258, 257), (252, 253, 285, 284), (239, 240, 272, 271), (226, 227, 259, 258), (253, 254, 286, 285), (240, 241, 273, 272), (227, 228, 260, 259), (254, 255, 287, 286), (241, 242, 274, 273), (228, 229, 261, 260), (255, 224, 256, 287), (242, 243, 275, 274), (229, 230, 262, 261), (243, 244, 276, 275), (230, 231, 263, 262), (244, 245, 277, 276), (231, 232, 264, 263), (245, 246, 278, 277), (232, 233, 265, 264), (246, 247, 279, 278)])
_uv = me_cylinder_003.uv_layers.new(name='UVMap')
_uv.uv.foreach_set('vector', [1.0, 0.5, 1.0, 1.0, 0.9688, 1.0, 0.9688, 0.5, 0.9688, 0.5, 0.9688, 1.0, 0.9375, 1.0, 0.9375, 0.5, 0.9375, 0.5, 0.9375, 1.0, 0.9062, 1.0, 0.9062, 0.5, 0.9062, 0.5, 0.9062, 1.0, 0.875, 1.0, 0.875, 0.5, 0.875, 0.5, 0.875, 1.0, 0.8438, 1.0, 0.8438, 0.5, 0.8438, 0.5, 0.8438, 1.0, 0.8125, 1.0, 0.8125, 0.5, 0.8125, 0.5, 0.8125, 1.0, 0.7812, 1.0, 0.7812, 0.5, 0.7812, 0.5, 0.7812, 1.0, 0.75, 1.0, 0.75, 0.5, 0.75, 0.5, 0.75, 1.0, 0.7188, 1.0, 0.7188, 0.5, 0.7188, 0.5, 0.7188, 1.0, 0.6875, 1.0, 0.6875, 0.5, 0.6875, 0.5, 0.6875, 1.0, 0.6562, 1.0, 0.6562, 0.5, 0.6562, 0.5, 0.6562, 1.0, 0.625, 1.0, 0.625, 0.5, 0.625, 0.5, 0.625, 1.0, 0.5938, 1.0, 0.5938, 0.5, 0.5938, 0.5, 0.5938, 1.0, 0.5625, 1.0, 0.5625, 0.5, 0.5625, 0.5, 0.5625, 1.0, 0.5312, 1.0, 0.5312, 0.5, 0.5312, 0.5, 0.5312, 1.0, 0.5, 1.0, 0.5, 0.5, 0.5, 0.5, 0.5, 1.0, 0.4688, 1.0, 0.4688, 0.5, 0.4688, 0.5, 0.4688, 1.0, 0.4375, 1.0, 0.4375, 0.5, 0.4375, 0.5, 0.4375, 1.0, 0.4062, 1.0, 0.4062, 0.5, 0.4062, 0.5, 0.4062, 1.0, 0.375, 1.0, 0.375, 0.5, 0.375, 0.5, 0.375, 1.0, 0.3438, 1.0, 0.3438, 0.5, 0.3438, 0.5, 0.3438, 1.0, 0.3125, 1.0, 0.3125, 0.5, 0.3125, 0.5, 0.3125, 1.0, 0.2812, 1.0, 0.2812, 0.5, 0.2812, 0.5, 0.2812, 1.0, 0.25, 1.0, 0.25, 0.5, 0.25, 0.5, 0.25, 1.0, 0.2188, 1.0, 0.2188, 0.5, 0.2188, 0.5, 0.2188, 1.0, 0.1875, 1.0, 0.1875, 0.5, 0.1875, 0.5, 0.1875, 1.0, 0.1562, 1.0, 0.1562, 0.5, 0.1562, 0.5, 0.1562, 1.0, 0.125, 1.0, 0.125, 0.5, 0.125, 0.5, 0.125, 1.0, 0.09375, 1.0, 0.09375, 0.5, 0.09375, 0.5, 0.09375, 1.0, 0.0625, 1.0, 0.0625, 0.5, 0.9062, 1.0, 0.9375, 1.0, 0.9375, 1.0, 0.9062, 1.0, 0.0625, 0.5, 0.0625, 1.0, 0.03125, 1.0, 0.03125, 0.5, 0.03125, 0.5, 0.03125, 1.0, 0.0, 1.0, 0.0, 0.5, 0.9062, 0.5, 0.875, 0.5, 0.875, 0.5, 0.9062, 0.5, 0.375, 1.0, 0.4062, 1.0, 0.4062, 1.0, 0.375, 1.0, 0.625, 1.0, 0.6562, 1.0, 0.6562, 1.0, 0.625, 1.0, 0.3438, 1.0, 0.375, 1.0, 0.375, 1.0, 0.3438, 1.0, 0.0625, 1.0, 0.09375, 1.0, 0.09375, 1.0, 0.0625, 1.0, 0.75, 1.0, 0.7812, 1.0, 0.7812, 1.0, 0.75, 1.0, 0.4688, 1.0, 0.5, 1.0, 0.5, 1.0, 0.4688, 1.0, 0.1875, 1.0, 0.2188, 1.0, 0.2188, 1.0, 0.1875, 1.0, 0.875, 1.0, 0.9062, 1.0, 0.9062, 1.0, 0.875, 1.0, 0.5938, 1.0, 0.625, 1.0, 0.625, 1.0, 0.5938, 1.0, 0.3125, 1.0, 0.3438, 1.0, 0.3438, 1.0, 0.3125, 1.0, 0.03125, 1.0, 0.0625, 1.0, 0.0625, 1.0, 0.03125, 1.0, 0.7188, 1.0, 0.75, 1.0, 0.75, 1.0, 0.7188, 1.0, 0.4375, 1.0, 0.4688, 1.0, 0.4688, 1.0, 0.4375, 1.0, 0.1562, 1.0, 0.1875, 1.0, 0.1875, 1.0, 0.1562, 1.0, 0.8438, 1.0, 0.875, 1.0, 0.875, 1.0, 0.8438, 1.0, 0.5625, 1.0, 0.5938, 1.0, 0.5938, 1.0, 0.5625, 1.0, 0.2812, 1.0, 0.3125, 1.0, 0.3125, 1.0, 0.2812, 1.0, 0.9688, 1.0, 1.0, 1.0, 1.0, 1.0, 0.9688, 1.0, 0.0, 1.0, 0.03125, 1.0, 0.03125, 1.0, 0.0, 1.0, 0.6875, 1.0, 0.7188, 1.0, 0.7188, 1.0, 0.6875, 1.0, 0.4062, 1.0, 0.4375, 1.0, 0.4375, 1.0, 0.4062, 1.0, 0.125, 1.0, 0.1562, 1.0, 0.1562, 1.0, 0.125, 1.0, 0.8125, 1.0, 0.8438, 1.0, 0.8438, 1.0, 0.8125, 1.0, 0.5312, 1.0, 0.5625, 1.0, 0.5625, 1.0, 0.5312, 1.0, 0.25, 1.0, 0.2812, 1.0, 0.2812, 1.0, 0.25, 1.0, 0.9375, 1.0, 0.9688, 1.0, 0.9688, 1.0, 0.9375, 1.0, 0.6562, 1.0, 0.6875, 1.0, 0.6875, 1.0, 0.6562, 1.0, 0.375, 1.0, 0.4062, 1.0, 0.4062, 1.0, 0.375, 1.0, 0.09375, 1.0, 0.125, 1.0, 0.125, 1.0, 0.09375, 1.0, 0.7812, 1.0, 0.8125, 1.0, 0.8125, 1.0, 0.7812, 1.0, 0.5, 1.0, 0.5312, 1.0, 0.5312, 1.0, 0.5, 1.0, 0.2188, 1.0, 0.25, 1.0, 0.25, 1.0, 0.2188, 1.0, 0.2812, 1.0, 0.3125, 1.0, 0.3125, 1.0, 0.2812, 1.0, 0.7812, 1.0, 0.8125, 1.0, 0.8125, 1.0, 0.7812, 1.0, 0.3438, 1.0, 0.375, 1.0, 0.375, 1.0, 0.3438, 1.0, 0.75, 1.0, 0.7812, 1.0, 0.7812, 1.0, 0.75, 1.0, 0.3125, 1.0, 0.3438, 1.0, 0.3438, 1.0, 0.3125, 1.0, 0.7188, 1.0, 0.75, 1.0, 0.75, 1.0, 0.7188, 1.0, 0.2812, 1.0, 0.3125, 1.0, 0.3125, 1.0, 0.2812, 1.0, 0.6875, 1.0, 0.7188, 1.0, 0.7188, 1.0, 0.6875, 1.0, 0.25, 1.0, 0.2812, 1.0, 0.2812, 1.0, 0.25, 1.0, 0.6562, 1.0, 0.6875, 1.0, 0.6875, 1.0, 0.6562, 1.0, 0.2188, 1.0, 0.25, 1.0, 0.25, 1.0, 0.2188, 1.0, 0.625, 1.0, 0.6562, 1.0, 0.6562, 1.0, 0.625, 1.0, 0.1875, 1.0, 0.2188, 1.0, 0.2188, 1.0, 0.1875, 1.0, 0.5938, 1.0, 0.625, 1.0, 0.625, 1.0, 0.5938, 1.0, 0.1562, 1.0, 0.1875, 1.0, 0.1875, 1.0, 0.1562, 1.0, 0.5625, 1.0, 0.5938, 1.0, 0.5938, 1.0, 0.5625, 1.0, 0.9688, 1.0, 1.0, 1.0, 1.0, 1.0, 0.9688, 1.0, 0.125, 1.0, 0.1562, 1.0, 0.1562, 1.0, 0.125, 1.0, 0.5312, 1.0, 0.5625, 1.0, 0.5625, 1.0, 0.5312, 1.0, 0.9375, 1.0, 0.9688, 1.0, 0.9688, 1.0, 0.9375, 1.0, 0.09375, 1.0, 0.125, 1.0, 0.125, 1.0, 0.09375, 1.0, 0.5, 1.0, 0.5312, 1.0, 0.5312, 1.0, 0.5, 1.0, 0.9062, 1.0, 0.9375, 1.0, 0.9375, 1.0, 0.9062, 1.0, 0.0625, 1.0, 0.09375, 1.0, 0.09375, 1.0, 0.0625, 1.0, 0.4688, 1.0, 0.5, 1.0, 0.5, 1.0, 0.4688, 1.0, 0.875, 1.0, 0.9062, 1.0, 0.9062, 1.0, 0.875, 1.0, 0.03125, 1.0, 0.0625, 1.0, 0.0625, 1.0, 0.03125, 1.0, 0.4375, 1.0, 0.4688, 1.0, 0.4688, 1.0, 0.4375, 1.0, 0.8438, 1.0, 0.875, 1.0, 0.875, 1.0, 0.8438, 1.0, 0.0, 1.0, 0.03125, 1.0, 0.03125, 1.0, 0.0, 1.0, 0.4062, 1.0, 0.4375, 1.0, 0.4375, 1.0, 0.4062, 1.0, 0.8125, 1.0, 0.8438, 1.0, 0.8438, 1.0, 0.8125, 1.0, 0.1879, 0.09999, 0.2183, 0.09075, 0.2183, 0.09075, 0.1879, 0.09999, 0.6875, 1.0, 0.7188, 1.0, 0.7188, 1.0, 0.6875, 1.0, 0.25, 1.0, 0.2812, 1.0, 0.2812, 1.0, 0.25, 1.0, 0.6562, 1.0, 0.6875, 1.0, 0.6875, 1.0, 0.6562, 1.0, 0.2188, 1.0, 0.25, 1.0, 0.25, 1.0, 0.2188, 1.0, 0.625, 1.0, 0.6562, 1.0, 0.6562, 1.0, 0.625, 1.0, 0.1875, 1.0, 0.2188, 1.0, 0.2188, 1.0, 0.1875, 1.0, 0.5938, 1.0, 0.625, 1.0, 0.625, 1.0, 0.5938, 1.0, 0.1562, 1.0, 0.1875, 1.0, 0.1875, 1.0, 0.1562, 1.0, 0.5625, 1.0, 0.5938, 1.0, 0.5938, 1.0, 0.5625, 1.0, 0.9688, 1.0, 1.0, 1.0, 1.0, 1.0, 0.9688, 1.0, 0.125, 1.0, 0.1562, 1.0, 0.1562, 1.0, 0.125, 1.0, 0.5312, 1.0, 0.5625, 1.0, 0.5625, 1.0, 0.5312, 1.0, 0.9375, 1.0, 0.9688, 1.0, 0.9688, 1.0, 0.9375, 1.0, 0.09375, 1.0, 0.125, 1.0, 0.125, 1.0, 0.09375, 1.0, 0.5, 1.0, 0.5312, 1.0, 0.5312, 1.0, 0.5, 1.0, 0.9062, 1.0, 0.9375, 1.0, 0.9375, 1.0, 0.9062, 1.0, 0.0625, 1.0, 0.09375, 1.0, 0.09375, 1.0, 0.0625, 1.0, 0.4688, 1.0, 0.5, 1.0, 0.5, 1.0, 0.4688, 1.0, 0.875, 1.0, 0.9062, 1.0, 0.9062, 1.0, 0.875, 1.0, 0.03125, 1.0, 0.0625, 1.0, 0.0625, 1.0, 0.03125, 1.0, 0.4375, 1.0, 0.4688, 1.0, 0.4688, 1.0, 0.4375, 1.0, 0.8438, 1.0, 0.875, 1.0, 0.875, 1.0, 0.8438, 1.0, 0.0, 1.0, 0.03125, 1.0, 0.03125, 1.0, 0.0, 1.0, 0.4062, 1.0, 0.4375, 1.0, 0.4375, 1.0, 0.4062, 1.0, 0.8125, 1.0, 0.8438, 1.0, 0.8438, 1.0, 0.8125, 1.0, 0.375, 1.0, 0.4062, 1.0, 0.4062, 1.0, 0.375, 1.0, 0.7812, 1.0, 0.8125, 1.0, 0.8125, 1.0, 0.7812, 1.0, 0.3438, 1.0, 0.375, 1.0, 0.375, 1.0, 0.3438, 1.0, 0.75, 1.0, 0.7812, 1.0, 0.7812, 1.0, 0.75, 1.0, 0.3125, 1.0, 0.3438, 1.0, 0.3438, 1.0, 0.3125, 1.0, 0.7188, 1.0, 0.75, 1.0, 0.75, 1.0, 0.7188, 1.0, 0.25, 0.4124, 0.2817, 0.4092, 0.2968, 0.4854, 0.25, 0.49, 0.2817, 0.4092, 0.3121, 0.4, 0.3418, 0.4717, 0.2968, 0.4854, 0.3121, 0.4, 0.3402, 0.385, 0.3833, 0.4496, 0.3418, 0.4717, 0.3402, 0.385, 0.3648, 0.3648, 0.4197, 0.4197, 0.3833, 0.4496, 0.3648, 0.3648, 0.385, 0.3402, 0.4496, 0.3833, 0.4197, 0.4197, 0.385, 0.3402, 0.4, 0.3121, 0.4717, 0.3418, 0.4496, 0.3833, 0.4, 0.3121, 0.4092, 0.2817, 0.4854, 0.2968, 0.4717, 0.3418, 0.4092, 0.2817, 0.4124, 0.25, 0.49, 0.25, 0.4854, 0.2968, 0.4124, 0.25, 0.4092, 0.2183, 0.4854, 0.2032, 0.49, 0.25, 0.4092, 0.2183, 0.4, 0.1879, 0.4717, 0.1582, 0.4854, 0.2032, 0.4, 0.1879, 0.385, 0.1598, 0.4496, 0.1167, 0.4717, 0.1582, 0.385, 0.1598, 0.3648, 0.1352, 0.4197, 0.08029, 0.4496, 0.1167, 0.3648, 0.1352, 0.3402, 0.115, 0.3833, 0.05045, 0.4197, 0.08029, 0.3402, 0.115, 0.3121, 0.09999, 0.3418, 0.02827, 0.3833, 0.05045, 0.3121, 0.09999, 0.2817, 0.09075, 0.2968, 0.01461, 0.3418, 0.02827, 0.2817, 0.09075, 0.25, 0.08763, 0.25, 0.01, 0.2968, 0.01461, 0.25, 0.08763, 0.2183, 0.09075, 0.2032, 0.01461, 0.25, 0.01, 0.2183, 0.09075, 0.1879, 0.09999, 0.1582, 0.02827, 0.2032, 0.01461, 0.1879, 0.09999, 0.1598, 0.115, 0.1167, 0.05045, 0.1582, 0.02827, 0.1598, 0.115, 0.1352, 0.1352, 0.08029, 0.08029, 0.1167, 0.05045, 0.1352, 0.1352, 0.115, 0.1598, 0.05045, 0.1167, 0.08029, 0.08029, 0.115, 0.1598, 0.09999, 0.1879, 0.02827, 0.1582, 0.05045, 0.1167, 0.09999, 0.1879, 0.09075, 0.2183, 0.01461, 0.2032, 0.02827, 0.1582, 0.09075, 0.2183, 0.08763, 0.25, 0.01, 0.25, 0.01461, 0.2032, 0.08763, 0.25, 0.09075, 0.2817, 0.01461, 0.2968, 0.01, 0.25, 0.09075, 0.2817, 0.09999, 0.3121, 0.02827, 0.3418, 0.01461, 0.2968, 0.09999, 0.3121, 0.115, 0.3402, 0.05045, 0.3833, 0.02827, 0.3418, 0.115, 0.3402, 0.1352, 0.3648, 0.08029, 0.4197, 0.05045, 0.3833, 0.1352, 0.3648, 0.1598, 0.385, 0.1167, 0.4496, 0.08029, 0.4197, 0.1598, 0.385, 0.1879, 0.4, 0.1582, 0.4717, 0.1167, 0.4496, 0.1879, 0.4, 0.2183, 0.4092, 0.2032, 0.4854, 0.1582, 0.4717, 0.2183, 0.4092, 0.25, 0.4124, 0.25, 0.49, 0.2032, 0.4854, 0.2817, 0.4092, 0.25, 0.4124, 0.2183, 0.4092, 0.1879, 0.4, 0.1598, 0.385, 0.1352, 0.3648, 0.115, 0.3402, 0.09999, 0.3121, 0.09075, 0.2817, 0.08763, 0.25, 0.09075, 0.2183, 0.09999, 0.1879, 0.115, 0.1598, 0.1352, 0.1352, 0.1598, 0.115, 0.1879, 0.09999, 0.2183, 0.09075, 0.25, 0.08763, 0.2817, 0.09075, 0.3121, 0.09999, 0.3402, 0.115, 0.3648, 0.1352, 0.385, 0.1598, 0.4, 0.1879, 0.4092, 0.2183, 0.4124, 0.25, 0.4092, 0.2817, 0.4, 0.3121, 0.385, 0.3402, 0.3648, 0.3648, 0.3402, 0.385, 0.3121, 0.4, 0.385, 0.3402, 0.3648, 0.3648, 0.3648, 0.3648, 0.385, 0.3402, 0.25, 0.4124, 0.2183, 0.4092, 0.2183, 0.4092, 0.25, 0.4124, 0.1598, 0.115, 0.1879, 0.09999, 0.1879, 0.09999, 0.1598, 0.115, 0.4, 0.3121, 0.385, 0.3402, 0.385, 0.3402, 0.4, 0.3121, 0.1352, 0.1352, 0.1598, 0.115, 0.1598, 0.115, 0.1352, 0.1352, 0.4092, 0.2817, 0.4, 0.3121, 0.4, 0.3121, 0.4092, 0.2817, 0.115, 0.1598, 0.1352, 0.1352, 0.1352, 0.1352, 0.115, 0.1598, 0.4124, 0.25, 0.4092, 0.2817, 0.4092, 0.2817, 0.4124, 0.25, 0.09999, 0.1879, 0.115, 0.1598, 0.115, 0.1598, 0.09999, 0.1879, 0.4092, 0.2183, 0.4124, 0.25, 0.4124, 0.25, 0.4092, 0.2183, 0.09075, 0.2183, 0.09999, 0.1879, 0.09999, 0.1879, 0.09075, 0.2183, 0.4, 0.1879, 0.4092, 0.2183, 0.4092, 0.2183, 0.4, 0.1879, 0.08763, 0.25, 0.09075, 0.2183, 0.09075, 0.2183, 0.08763, 0.25, 0.385, 0.1598, 0.4, 0.1879, 0.4, 0.1879, 0.385, 0.1598, 0.09075, 0.2817, 0.08763, 0.25, 0.08763, 0.25, 0.09075, 0.2817, 0.3648, 0.1352, 0.385, 0.1598, 0.385, 0.1598, 0.3648, 0.1352, 0.09999, 0.3121, 0.09075, 0.2817, 0.09075, 0.2817, 0.09999, 0.3121, 0.3402, 0.115, 0.3648, 0.1352, 0.3648, 0.1352, 0.3402, 0.115, 0.115, 0.3402, 0.09999, 0.3121, 0.09999, 0.3121, 0.115, 0.3402, 0.3121, 0.09999, 0.3402, 0.115, 0.3402, 0.115, 0.3121, 0.09999, 0.2817, 0.4092, 0.25, 0.4124, 0.25, 0.4124, 0.2817, 0.4092, 0.1352, 0.3648, 0.115, 0.3402, 0.115, 0.3402, 0.1352, 0.3648, 0.2817, 0.09075, 0.3121, 0.09999, 0.3121, 0.09999, 0.2817, 0.09075, 0.3121, 0.4, 0.2817, 0.4092, 0.2817, 0.4092, 0.3121, 0.4, 0.1598, 0.385, 0.1352, 0.3648, 0.1352, 0.3648, 0.1598, 0.385, 0.25, 0.08763, 0.2817, 0.09075, 0.2817, 0.09075, 0.25, 0.08763, 0.3402, 0.385, 0.3121, 0.4, 0.3121, 0.4, 0.3402, 0.385, 0.1879, 0.4, 0.1598, 0.385, 0.1598, 0.385, 0.1879, 0.4, 0.2183, 0.09075, 0.25, 0.08763, 0.25, 0.08763, 0.2183, 0.09075, 0.3648, 0.3648, 0.3402, 0.385, 0.3402, 0.385, 0.3648, 0.3648, 0.2183, 0.4092, 0.1879, 0.4, 0.1879, 0.4, 0.2183, 0.4092, 0.7188, 0.5, 0.6875, 0.5, 0.6875, 0.5, 0.7188, 0.5, 0.625, 0.5, 0.5938, 0.5, 0.5938, 0.5, 0.625, 0.5, 0.3438, 0.5, 0.3125, 0.5, 0.3125, 0.5, 0.3438, 0.5, 0.0625, 0.5, 0.03125, 0.5, 0.03125, 0.5, 0.0625, 0.5, 0.75, 0.5, 0.7188, 0.5, 0.7188, 0.5, 0.75, 0.5, 0.4688, 0.5, 0.4375, 0.5, 0.4375, 0.5, 0.4688, 0.5, 0.1875, 0.5, 0.1562, 0.5, 0.1562, 0.5, 0.1875, 0.5, 0.875, 0.5, 0.8438, 0.5, 0.8438, 0.5, 0.875, 0.5, 0.5938, 0.5, 0.5625, 0.5, 0.5625, 0.5, 0.5938, 0.5, 0.3125, 0.5, 0.2812, 0.5, 0.2812, 0.5, 0.3125, 0.5, 1.0, 0.5, 0.9688, 0.5, 0.9688, 0.5, 1.0, 0.5, 0.03125, 0.5, 0.0, 0.5, 0.0, 0.5, 0.03125, 0.5, 0.7188, 0.5, 0.6875, 0.5, 0.6875, 0.5, 0.7188, 0.5, 0.4375, 0.5, 0.4062, 0.5, 0.4062, 0.5, 0.4375, 0.5, 0.1562, 0.5, 0.125, 0.5, 0.125, 0.5, 0.1562, 0.5, 0.8438, 0.5, 0.8125, 0.5, 0.8125, 0.5, 0.8438, 0.5, 0.5625, 0.5, 0.5312, 0.5, 0.5312, 0.5, 0.5625, 0.5, 0.2812, 0.5, 0.25, 0.5, 0.25, 0.5, 0.2812, 0.5, 0.9688, 0.5, 0.9375, 0.5, 0.9375, 0.5, 0.9688, 0.5, 0.6875, 0.5, 0.6562, 0.5, 0.6562, 0.5, 0.6875, 0.5, 0.4062, 0.5, 0.375, 0.5, 0.375, 0.5, 0.4062, 0.5, 0.125, 0.5, 0.09375, 0.5, 0.09375, 0.5, 0.125, 0.5, 0.8125, 0.5, 0.7812, 0.5, 0.7812, 0.5, 0.8125, 0.5, 0.5312, 0.5, 0.5, 0.5, 0.5, 0.5, 0.5312, 0.5, 0.25, 0.5, 0.2188, 0.5, 0.2188, 0.5, 0.25, 0.5, 0.9375, 0.5, 0.9062, 0.5, 0.9062, 0.5, 0.9375, 0.5, 0.6562, 0.5, 0.625, 0.5, 0.625, 0.5, 0.6562, 0.5, 0.375, 0.5, 0.3438, 0.5, 0.3438, 0.5, 0.375, 0.5, 0.09375, 0.5, 0.0625, 0.5, 0.0625, 0.5, 0.09375, 0.5, 0.7812, 0.5, 0.75, 0.5, 0.75, 0.5, 0.7812, 0.5, 0.5, 0.5, 0.4688, 0.5, 0.4688, 0.5, 0.5, 0.5, 0.2188, 0.5, 0.1875, 0.5, 0.1875, 0.5, 0.2188, 0.5, 0.75, 0.49, 0.7968, 0.4854, 0.8418, 0.4717, 0.8833, 0.4496, 0.9197, 0.4197, 0.9496, 0.3833, 0.9717, 0.3418, 0.9854, 0.2968, 0.99, 0.25, 0.9854, 0.2032, 0.9717, 0.1582, 0.9496, 0.1167, 0.9197, 0.08029, 0.8833, 0.05045, 0.8418, 0.02827, 0.7968, 0.01461, 0.75, 0.01, 0.7032, 0.01461, 0.6582, 0.02827, 0.6167, 0.05045, 0.5803, 0.08029, 0.5504, 0.1167, 0.5283, 0.1582, 0.5146, 0.2032, 0.51, 0.25, 0.5146, 0.2968, 0.5283, 0.3418, 0.5504, 0.3833, 0.5803, 0.4197, 0.6167, 0.4496, 0.6582, 0.4717, 0.7032, 0.4854, 0.2812, 0.5, 0.25, 0.5, 0.25, 0.5, 0.2812, 0.5, 0.6875, 0.5, 0.6562, 0.5, 0.6562, 0.5, 0.6875, 0.5, 0.25, 0.5, 0.2188, 0.5, 0.2188, 0.5, 0.25, 0.5, 0.6562, 0.5, 0.625, 0.5, 0.625, 0.5, 0.6562, 0.5, 0.2188, 0.5, 0.1875, 0.5, 0.1875, 0.5, 0.2188, 0.5, 0.625, 0.5, 0.5938, 0.5, 0.5938, 0.5, 0.625, 0.5, 0.1875, 0.5, 0.1562, 0.5, 0.1562, 0.5, 0.1875, 0.5, 0.5938, 0.5, 0.5625, 0.5, 0.5625, 0.5, 0.5938, 0.5, 1.0, 0.5, 0.9688, 0.5, 0.9688, 0.5, 1.0, 0.5, 0.1562, 0.5, 0.125, 0.5, 0.125, 0.5, 0.1562, 0.5, 0.5625, 0.5, 0.5312, 0.5, 0.5312, 0.5, 0.5625, 0.5, 0.9688, 0.5, 0.9375, 0.5, 0.9375, 0.5, 0.9688, 0.5, 0.125, 0.5, 0.09375, 0.5, 0.09375, 0.5, 0.125, 0.5, 0.5312, 0.5, 0.5, 0.5, 0.5, 0.5, 0.5312, 0.5, 0.9375, 0.5, 0.9062, 0.5, 0.9062, 0.5, 0.9375, 0.5, 0.09375, 0.5, 0.0625, 0.5, 0.0625, 0.5, 0.09375, 0.5, 0.5, 0.5, 0.4688, 0.5, 0.4688, 0.5, 0.5, 0.5, 0.9062, 0.5, 0.875, 0.5, 0.875, 0.5, 0.9062, 0.5, 0.0625, 0.5, 0.03125, 0.5, 0.03125, 0.5, 0.0625, 0.5, 0.4688, 0.5, 0.4375, 0.5, 0.4375, 0.5, 0.4688, 0.5, 0.875, 0.5, 0.8438, 0.5, 0.8438, 0.5, 0.875, 0.5, 0.03125, 0.5, 0.0, 0.5, 0.0, 0.5, 0.03125, 0.5, 0.4375, 0.5, 0.4062, 0.5, 0.4062, 0.5, 0.4375, 0.5, 0.8438, 0.5, 0.8125, 0.5, 0.8125, 0.5, 0.8438, 0.5, 0.4062, 0.5, 0.375, 0.5, 0.375, 0.5, 0.4062, 0.5, 0.8125, 0.5, 0.7812, 0.5, 0.7812, 0.5, 0.8125, 0.5, 0.375, 0.5, 0.3438, 0.5, 0.3438, 0.5, 0.375, 0.5, 0.7812, 0.5, 0.75, 0.5, 0.75, 0.5, 0.7812, 0.5, 0.3438, 0.5, 0.3125, 0.5, 0.3125, 0.5, 0.3438, 0.5, 0.75, 0.5, 0.7188, 0.5, 0.7188, 0.5, 0.75, 0.5, 0.3125, 0.5, 0.2812, 0.5, 0.2812, 0.5, 0.3125, 0.5])
me_cylinder_003.update()
me_cube_002 = bpy.data.meshes.new('Cube.002')
me_cube_002.from_pydata([(1.478, 2.704, 0.1555), (1.283, 3.333, -1.155), (1.478, -2.704, 0.1555), (1.283, -3.333, -1.155), (2.555, 2.704, 0.07824), (2.36, 3.333, -1.233), (2.555, -2.704, 0.07824), (2.36, -3.333, -1.233), (1.478, 1.917, 0.1555), (1.478, -1.917, 0.1555), (1.283, -2.363, -1.155), (1.283, 2.363, -1.155), (2.555, 1.917, 0.07824), (2.555, -1.917, 0.07824), (2.36, -2.363, -1.233), (2.36, 2.363, -1.233), (1.42, 2.892, -0.2362), (1.42, -2.892, -0.2362), (2.496, 2.892, -0.3134), (2.496, -2.892, -0.3134), (2.496, 2.05, -0.4602), (2.496, -2.05, -0.4602), (1.42, 2.05, -0.3829), (1.42, -2.05, -0.3829)], [], [(23, 17, 2, 9), (21, 13, 6, 19), (11, 1, 5, 15), (17, 3, 7, 19), (9, 2, 6, 13), (16, 0, 4, 18), (0, 8, 12, 4), (8, 9, 13, 12), (3, 10, 14, 7), (18, 4, 12, 20), (20, 12, 13, 21), (16, 22, 8, 0), (22, 23, 9, 8), (1, 11, 22, 16), (5, 18, 20, 15), (1, 16, 18, 5), (2, 17, 19, 6), (14, 21, 19, 7), (10, 3, 17, 23), (23, 22, 20, 21), (14, 10, 23, 21), (15, 20, 22, 11)])
_uv = me_cube_002.uv_layers.new(name='UVMap')
_uv.uv.foreach_set('vector', [0.5503, 0.6667, 0.5503, 0.75, 0.625, 0.75, 0.625, 0.6667, 0.5503, 0.6667, 0.625, 0.6667, 0.625, 0.75, 0.5503, 0.75, 0.375, 0.5833, 0.375, 0.5, 0.375, 0.5, 0.375, 0.5833, 0.5503, 0.75, 0.375, 0.75, 0.375, 0.75, 0.5503, 0.75, 0.625, 0.6667, 0.625, 0.75, 0.625, 0.75, 0.625, 0.6667, 0.5503, 0.5, 0.625, 0.5, 0.625, 0.5, 0.5503, 0.5, 0.625, 0.5, 0.625, 0.5833, 0.625, 0.5833, 0.625, 0.5, 0.625, 0.5833, 0.625, 0.6667, 0.625, 0.6667, 0.625, 0.5833, 0.375, 0.75, 0.375, 0.6667, 0.375, 0.6667, 0.375, 0.75, 0.5503, 0.5, 0.625, 0.5, 0.625, 0.5833, 0.5503, 0.5833, 0.5503, 0.5833, 0.625, 0.5833, 0.625, 0.6667, 0.5503, 0.6667, 0.5503, 0.5, 0.5503, 0.5833, 0.625, 0.5833, 0.625, 0.5, 0.5503, 0.5833, 0.5503, 0.6667, 0.625, 0.6667, 0.625, 0.5833, 0.375, 0.5, 0.375, 0.5833, 0.5503, 0.5833, 0.5503, 0.5, 0.375, 0.5, 0.5503, 0.5, 0.5503, 0.5833, 0.375, 0.5833, 0.375, 0.5, 0.5503, 0.5, 0.5503, 0.5, 0.375, 0.5, 0.625, 0.75, 0.5503, 0.75, 0.5503, 0.75, 0.625, 0.75, 0.375, 0.6667, 0.5503, 0.6667, 0.5503, 0.75, 0.375, 0.75, 0.375, 0.6667, 0.375, 0.75, 0.5503, 0.75, 0.5503, 0.6667, 0.5503, 0.6667, 0.5503, 0.5833, 0.5503, 0.5833, 0.5503, 0.6667, 0.375, 0.6667, 0.375, 0.6667, 0.5503, 0.6667, 0.5503, 0.6667, 0.375, 0.5833, 0.5503, 0.5833, 0.5503, 0.5833, 0.375, 0.5833])
me_cube_002.materials.append(mat_material)
me_cube_002.use_mirror_vertex_groups = False
me_cube_002.update()

# ---- objects
ob_turret = bpy.data.objects.new('turret', me_cube)
ob_wheel_001 = bpy.data.objects.new('wheel.001', me_cylinder)
ob_body = bpy.data.objects.new('body', me_cube_001)
ob_wheel_002 = bpy.data.objects.new('wheel.002', me_cylinder_001)
ob_wheel = bpy.data.objects.new('wheel', me_cylinder_002)
ob_barrel = bpy.data.objects.new('barrel', me_cylinder_003)
ob_mudflap = bpy.data.objects.new('mudflap', me_cube_002)

# ---- transforms, parenting, visibility, modifiers, constraints
ob_turret.location = (0.0, 0.0, 3.0)
ob_turret.lock_rotations_4d = False
ob_turret.empty_display_type = 'ARROWS'
ob_turret.lineart.crease_threshold = 0.0
ob_wheel_001.location = (1.797, 0.0, 1.0)
ob_wheel_001.rotation_euler = (-0.0, 1.571, 0.0)
ob_wheel_001.scale = (1.0, 1.0, 0.3053)
_m = ob_wheel_001.modifiers.new('Mirror', 'MIRROR')
_m.mirror_object = ob_body
_m = ob_wheel_001.modifiers.new('Smooth by Angle', 'NODES')
_m.node_group = ng_smooth_by_angle
_gi = [s.identifier for s in ng_smooth_by_angle.interface.items_tree if s.item_type == 'SOCKET' and s.in_out == 'INPUT']
_m[_gi[2]] = True  # Ignore Sharpness
_m.show_group_selector = False
ob_body.location = (0.0, 0.0, 2.0)
ob_body.lock_rotations_4d = False
ob_body.empty_display_type = 'ARROWS'
ob_body.lineart.crease_threshold = 0.0
ob_wheel_002.location = (1.797, 2.0, 1.0)
ob_wheel_002.rotation_euler = (-0.0, 1.571, 0.0)
ob_wheel_002.scale = (1.0, 1.0, 0.3053)
_m = ob_wheel_002.modifiers.new('Mirror', 'MIRROR')
_m.mirror_object = ob_body
_m = ob_wheel_002.modifiers.new('Smooth by Angle', 'NODES')
_m.node_group = ng_smooth_by_angle
_gi = [s.identifier for s in ng_smooth_by_angle.interface.items_tree if s.item_type == 'SOCKET' and s.in_out == 'INPUT']
_m[_gi[2]] = True  # Ignore Sharpness
_m.show_group_selector = False
ob_wheel.location = (1.797, -2.0, 1.0)
ob_wheel.rotation_euler = (-0.0, 1.571, 0.0)
ob_wheel.scale = (1.0, 1.0, 0.3053)
_m = ob_wheel.modifiers.new('Mirror', 'MIRROR')
_m.mirror_object = ob_body
_m = ob_wheel.modifiers.new('Smooth by Angle', 'NODES')
_m.node_group = ng_smooth_by_angle
_gi = [s.identifier for s in ng_smooth_by_angle.interface.items_tree if s.item_type == 'SOCKET' and s.in_out == 'INPUT']
_m[_gi[2]] = True  # Ignore Sharpness
_m.show_group_selector = False
ob_barrel.location = (-1.7e-08, -0.9669, 2.874)
ob_barrel.rotation_euler = (1.729, -0.0, 0.0)
ob_barrel.scale = (0.4, 0.4, 1.28)
_m = ob_barrel.modifiers.new('Smooth by Angle', 'NODES')
_m.node_group = ng_smooth_by_angle
_gi = [s.identifier for s in ng_smooth_by_angle.interface.items_tree if s.item_type == 'SOCKET' and s.in_out == 'INPUT']
_m[_gi[2]] = True  # Ignore Sharpness
_m.show_group_selector = False
ob_mudflap.location = (0.0, 0.0, 2.0)
ob_mudflap.lock_rotations_4d = False
ob_mudflap.empty_display_type = 'ARROWS'
ob_mudflap.lineart.crease_threshold = 0.0
_m = ob_mudflap.modifiers.new('Mirror', 'MIRROR')
_m.mirror_object = ob_body

# ---- collection membership
col_collection.objects.link(ob_turret)
col_collection.objects.link(ob_wheel_001)
col_collection.objects.link(ob_body)
col_collection.objects.link(ob_wheel_002)
col_collection.objects.link(ob_wheel)
col_collection.objects.link(ob_barrel)
col_collection.objects.link(ob_mudflap)

# ---- scene / render settings (as saved in the file)
scene.frame_start = 1; scene.frame_end = 250; scene.frame_set(1)
scene.render.engine = 'BLENDER_EEVEE_NEXT'
scene.render.bake_bias = 0.0
scene.render.bake_samples = 0
scene.cycles.sampling_pattern = 'TABULATED_SOBOL'
scene.eevee.use_volume_custom_range = False
bpy.context.view_layer.update()

# ---- added for rendering (the .blend has no active camera and no usable light): camera, sun
cam_auto = bpy.data.cameras.new('AutoCamera')
cam_auto.lens = 50.0
cam_auto.sensor_width = 36.0
cam_auto.clip_end = 1000.0
ob_auto_camera = bpy.data.objects.new('AutoCamera', cam_auto)
scene.collection.objects.link(ob_auto_camera)
ob_auto_camera.location = (9.29647, -11.6585, 9.43718)
ob_auto_camera.rotation_euler = (1.09748, -7.21219e-08, 0.694738)
scene.camera = ob_auto_camera
light_auto_sun = bpy.data.lights.new('AutoSun', 'SUN')
light_auto_sun.energy = 3.0
light_auto_sun.angle = 0.0523599
ob_auto_sun = bpy.data.objects.new('AutoSun', light_auto_sun)
scene.collection.objects.link(ob_auto_sun)
ob_auto_sun.rotation_euler = (0.872665, 0.174533, 0.523599)
bpy.context.view_layer.update()
